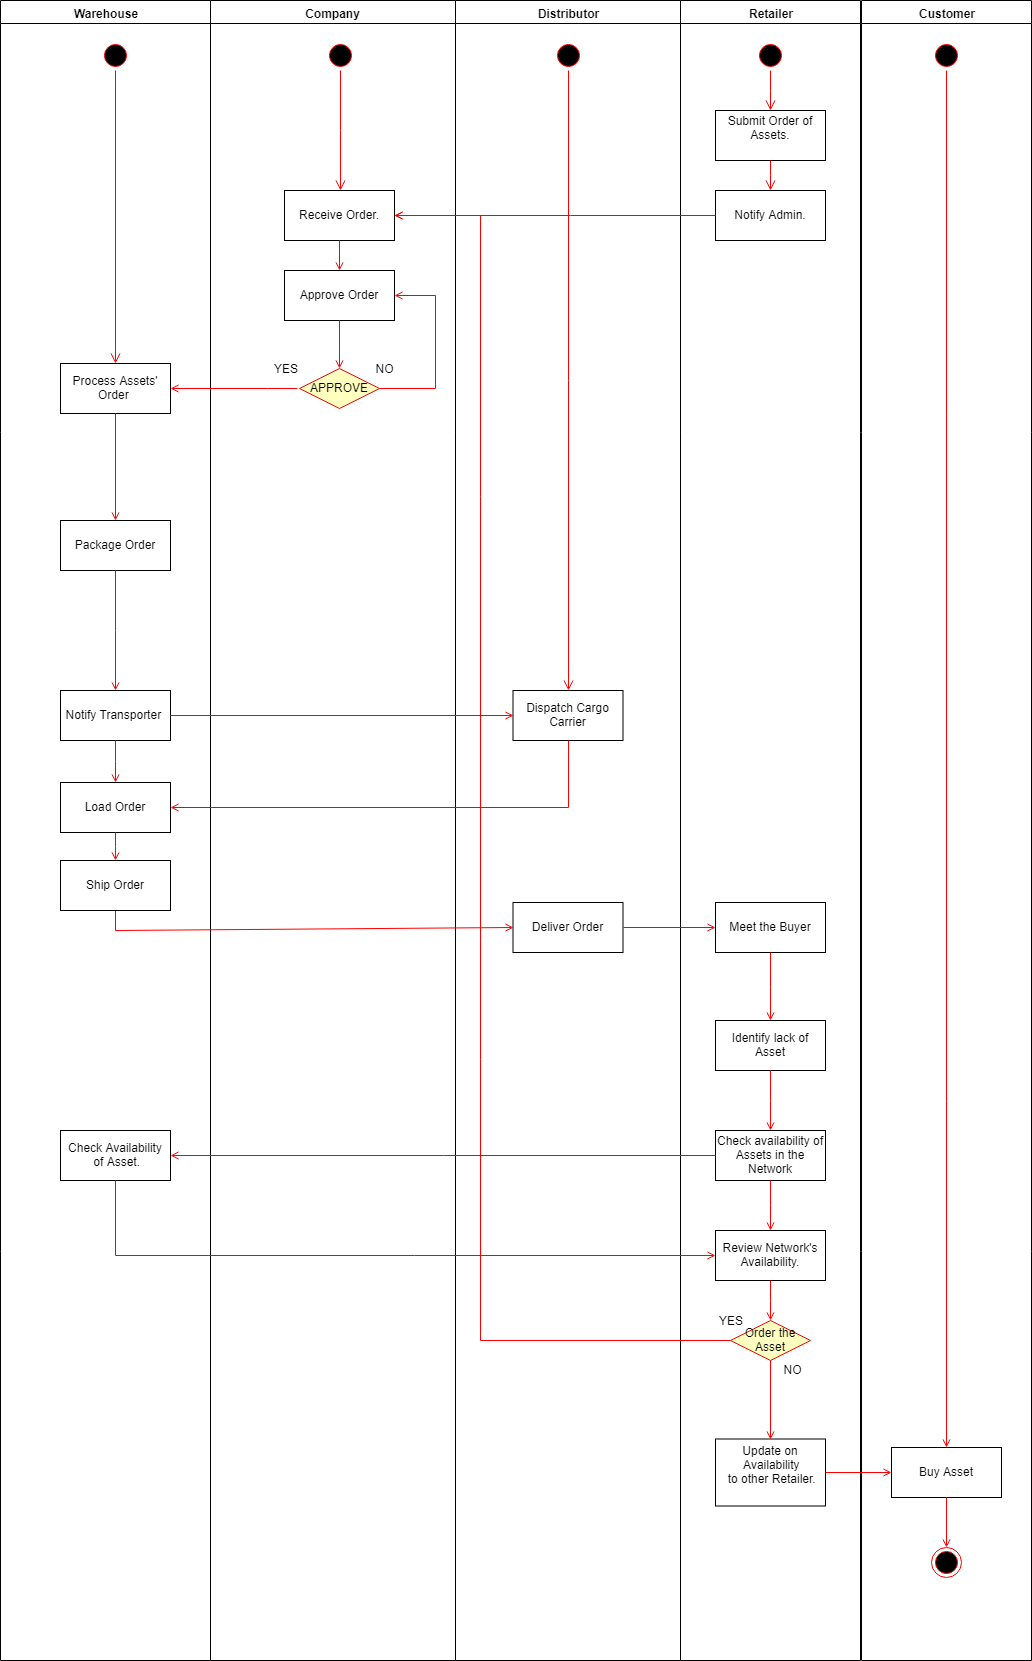

The diagram above was exported from draw.io. Its source (the exported page's mxGraphModel, read from the mxfile embedded in the PNG):
<mxGraphModel dx="2034" dy="1062" grid="1" gridSize="10" guides="1" tooltips="1" connect="1" arrows="1" fold="1" page="1" pageScale="1" pageWidth="1169" pageHeight="826" background="#ffffff" math="0" shadow="0">
  <root>
    <mxCell id="0" />
    <mxCell id="1" parent="0" />
    <mxCell id="2" value="Warehouse" style="swimlane;whiteSpace=wrap" vertex="1" parent="1">
      <mxGeometry x="270" y="130" width="210" height="1660" as="geometry" />
    </mxCell>
    <mxCell id="3" value="" style="ellipse;shape=startState;fillColor=#000000;strokeColor=#ff0000;" vertex="1" parent="2">
      <mxGeometry x="100" y="40" width="30" height="30" as="geometry" />
    </mxCell>
    <mxCell id="4" value="" style="edgeStyle=elbowEdgeStyle;elbow=horizontal;verticalAlign=bottom;endArrow=open;endSize=8;strokeColor=#FF0000;endFill=1;rounded=0;exitX=0.5;exitY=1;exitDx=0;exitDy=0;entryX=0.5;entryY=0;entryDx=0;entryDy=0;" edge="1" parent="2" source="3" target="5">
      <mxGeometry x="100" y="40" as="geometry">
        <mxPoint x="130" y="120" as="targetPoint" />
      </mxGeometry>
    </mxCell>
    <mxCell id="5" value="Process Assets' &#10;Order " style="" vertex="1" parent="2">
      <mxGeometry x="60" y="363" width="110" height="50" as="geometry" />
    </mxCell>
    <mxCell id="6" value="Package Order" style="rotation=0;" vertex="1" parent="2">
      <mxGeometry x="60" y="520" width="110" height="50" as="geometry" />
    </mxCell>
    <mxCell id="7" value="" style="endArrow=open;strokeColor=#FF0000;endFill=1;rounded=0;exitX=0.5;exitY=1;exitDx=0;exitDy=0;entryX=0.5;entryY=0;entryDx=0;entryDy=0;" edge="1" parent="2" source="5" target="6">
      <mxGeometry relative="1" as="geometry">
        <mxPoint x="120" y="440" as="sourcePoint" />
        <mxPoint x="115" y="570" as="targetPoint" />
      </mxGeometry>
    </mxCell>
    <mxCell id="8" value="Check Availability&#10; of Asset." style="rotation=0;" vertex="1" parent="2">
      <mxGeometry x="60" y="1130" width="110" height="50" as="geometry" />
    </mxCell>
    <mxCell id="9" value="Company" style="swimlane;whiteSpace=wrap" vertex="1" parent="1">
      <mxGeometry x="480" y="130" width="245" height="1660" as="geometry" />
    </mxCell>
    <mxCell id="10" value="" style="ellipse;shape=startState;fillColor=#000000;strokeColor=#ff0000;" vertex="1" parent="9">
      <mxGeometry x="115" y="40" width="30" height="30" as="geometry" />
    </mxCell>
    <mxCell id="11" value="Approve Order" style="" vertex="1" parent="9">
      <mxGeometry x="74" y="270" width="110" height="50" as="geometry" />
    </mxCell>
    <mxCell id="12" value="" style="endArrow=open;strokeColor=#FF0000;endFill=1;rounded=0;entryX=0.5;entryY=0;entryDx=0;entryDy=0;" edge="1" parent="9" source="11" target="13">
      <mxGeometry relative="1" as="geometry">
        <mxPoint x="129" y="359.5" as="targetPoint" />
      </mxGeometry>
    </mxCell>
    <mxCell id="13" value="APPROVE" style="rhombus;fillColor=#ffffc0;strokeColor=#ff0000;" vertex="1" parent="9">
      <mxGeometry x="89" y="368" width="80" height="40" as="geometry" />
    </mxCell>
    <mxCell id="14" value="" style="edgeStyle=elbowEdgeStyle;elbow=horizontal;strokeColor=#FF0000;endArrow=open;endFill=1;rounded=0;entryX=1;entryY=0.5;entryDx=0;entryDy=0;" edge="1" parent="9" target="5">
      <mxGeometry width="100" height="100" relative="1" as="geometry">
        <mxPoint x="87" y="388" as="sourcePoint" />
        <mxPoint x="-87" y="387.5" as="targetPoint" />
        <Array as="points">
          <mxPoint x="57" y="287.5" />
        </Array>
      </mxGeometry>
    </mxCell>
    <mxCell id="15" value="Receive Order." style="" vertex="1" parent="9">
      <mxGeometry x="74" y="190" width="110" height="50" as="geometry" />
    </mxCell>
    <mxCell id="16" value="" style="endArrow=open;strokeColor=#FF0000;endFill=1;rounded=0;exitX=1;exitY=0.5;exitDx=0;exitDy=0;entryX=1;entryY=0.5;entryDx=0;entryDy=0;" edge="1" parent="9" source="13" target="11">
      <mxGeometry relative="1" as="geometry">
        <mxPoint x="215" y="350" as="sourcePoint" />
        <mxPoint x="215" y="413.5" as="targetPoint" />
        <Array as="points">
          <mxPoint x="225" y="388" />
          <mxPoint x="225" y="295" />
        </Array>
      </mxGeometry>
    </mxCell>
    <mxCell id="17" value="YES" style="text;html=1;strokeColor=none;fillColor=none;align=center;verticalAlign=middle;whiteSpace=wrap;rounded=0;" vertex="1" parent="9">
      <mxGeometry x="55" y="356.5" width="40" height="23" as="geometry" />
    </mxCell>
    <mxCell id="18" value="NO" style="text;html=1;strokeColor=none;fillColor=none;align=center;verticalAlign=middle;whiteSpace=wrap;rounded=0;" vertex="1" parent="9">
      <mxGeometry x="154" y="358" width="40" height="20" as="geometry" />
    </mxCell>
    <mxCell id="19" value="" style="endArrow=open;strokeColor=#FF0000;endFill=1;rounded=0;entryX=0.5;entryY=0;entryDx=0;entryDy=0;exitX=0.5;exitY=1;exitDx=0;exitDy=0;" edge="1" parent="9" source="15" target="11">
      <mxGeometry relative="1" as="geometry">
        <mxPoint x="95" y="240" as="sourcePoint" />
        <mxPoint x="94.5" y="270" as="targetPoint" />
      </mxGeometry>
    </mxCell>
    <mxCell id="20" value="Distributor" style="swimlane;whiteSpace=wrap" vertex="1" parent="1">
      <mxGeometry x="725" y="130" width="225" height="1660" as="geometry" />
    </mxCell>
    <mxCell id="21" value="Dispatch Cargo&#10;Carrier" style="" vertex="1" parent="20">
      <mxGeometry x="57.5" y="690" width="110" height="50" as="geometry" />
    </mxCell>
    <mxCell id="22" value="" style="ellipse;shape=startState;fillColor=#000000;strokeColor=#ff0000;" vertex="1" parent="20">
      <mxGeometry x="97.5" y="40" width="30" height="30" as="geometry" />
    </mxCell>
    <mxCell id="23" value="" style="edgeStyle=elbowEdgeStyle;elbow=horizontal;verticalAlign=bottom;endArrow=open;endSize=8;strokeColor=#FF0000;endFill=1;rounded=0;entryX=0.5;entryY=0;entryDx=0;entryDy=0;exitX=0.5;exitY=1;exitDx=0;exitDy=0;" edge="1" parent="20" source="22" target="21">
      <mxGeometry x="-146" y="-91.5" as="geometry">
        <mxPoint x="139" y="361.5" as="targetPoint" />
        <mxPoint x="125" y="110" as="sourcePoint" />
        <Array as="points" />
      </mxGeometry>
    </mxCell>
    <mxCell id="24" value="Deliver Order" style="" vertex="1" parent="20">
      <mxGeometry x="57.5" y="902" width="110" height="50" as="geometry" />
    </mxCell>
    <mxCell id="25" value="Retailer" style="swimlane;whiteSpace=wrap" vertex="1" parent="1">
      <mxGeometry x="950" y="130" width="180" height="1660" as="geometry" />
    </mxCell>
    <mxCell id="26" value="" style="ellipse;shape=startState;fillColor=#000000;strokeColor=#ff0000;" vertex="1" parent="25">
      <mxGeometry x="75" y="40" width="30" height="30" as="geometry" />
    </mxCell>
    <mxCell id="27" value="Submit Order of&#10;Assets.&#10;" style="" vertex="1" parent="25">
      <mxGeometry x="35" y="110" width="110" height="50" as="geometry" />
    </mxCell>
    <mxCell id="28" value="" style="edgeStyle=elbowEdgeStyle;elbow=horizontal;verticalAlign=bottom;endArrow=open;endSize=8;strokeColor=#FF0000;endFill=1;rounded=0;entryX=0.5;entryY=0;entryDx=0;entryDy=0;" edge="1" parent="25" target="27">
      <mxGeometry x="-451" y="-120" as="geometry">
        <mxPoint x="84.5" y="100" as="targetPoint" />
        <mxPoint x="90" y="70" as="sourcePoint" />
      </mxGeometry>
    </mxCell>
    <mxCell id="29" value="" style="edgeStyle=elbowEdgeStyle;elbow=horizontal;verticalAlign=bottom;endArrow=open;endSize=8;strokeColor=#FF0000;endFill=1;rounded=0;entryX=0.5;entryY=0;entryDx=0;entryDy=0;exitX=0.5;exitY=1;exitDx=0;exitDy=0;" edge="1" parent="25" source="27" target="30">
      <mxGeometry x="-1380" y="-155" as="geometry">
        <mxPoint x="105.5" y="195" as="targetPoint" />
        <mxPoint x="104" y="160" as="sourcePoint" />
        <Array as="points" />
      </mxGeometry>
    </mxCell>
    <mxCell id="30" value="Notify Admin." style="" vertex="1" parent="25">
      <mxGeometry x="35" y="190" width="110" height="50" as="geometry" />
    </mxCell>
    <mxCell id="31" value="Identify lack of&#10;Asset" style="" vertex="1" parent="25">
      <mxGeometry x="35" y="1020" width="110" height="50" as="geometry" />
    </mxCell>
    <mxCell id="32" value="Meet the Buyer" style="" vertex="1" parent="25">
      <mxGeometry x="35" y="902" width="110" height="50" as="geometry" />
    </mxCell>
    <mxCell id="33" value="" style="edgeStyle=elbowEdgeStyle;elbow=horizontal;strokeColor=#FF0000;endArrow=open;endFill=1;rounded=0;exitX=0.5;exitY=1;exitDx=0;exitDy=0;" edge="1" parent="25" source="32" target="31">
      <mxGeometry width="100" height="100" relative="1" as="geometry">
        <mxPoint x="120" y="1250" as="sourcePoint" />
        <mxPoint x="120" y="1338" as="targetPoint" />
        <Array as="points" />
      </mxGeometry>
    </mxCell>
    <mxCell id="34" value="Review Network's&#10;Availability." style="" vertex="1" parent="25">
      <mxGeometry x="35" y="1230" width="110" height="50" as="geometry" />
    </mxCell>
    <mxCell id="35" value="Order the &#10;Asset" style="rhombus;fillColor=#ffffc0;strokeColor=#ff0000;" vertex="1" parent="25">
      <mxGeometry x="50" y="1320" width="80" height="40" as="geometry" />
    </mxCell>
    <mxCell id="36" value="" style="edgeStyle=elbowEdgeStyle;elbow=horizontal;strokeColor=#FF0000;endArrow=open;endFill=1;rounded=0;exitX=0.5;exitY=1;exitDx=0;exitDy=0;entryX=0.5;entryY=0;entryDx=0;entryDy=0;" edge="1" parent="25" source="34" target="35">
      <mxGeometry width="100" height="100" relative="1" as="geometry">
        <mxPoint x="150" y="1290" as="sourcePoint" />
        <mxPoint x="30" y="1365" as="targetPoint" />
        <Array as="points">
          <mxPoint x="90" y="1300" />
        </Array>
      </mxGeometry>
    </mxCell>
    <mxCell id="37" value="Customer" style="swimlane;whiteSpace=wrap" vertex="1" parent="1">
      <mxGeometry x="1131" y="130" width="170" height="1660" as="geometry" />
    </mxCell>
    <mxCell id="38" value="Buy Asset" style="" vertex="1" parent="37">
      <mxGeometry x="30" y="1447" width="110" height="50" as="geometry" />
    </mxCell>
    <mxCell id="39" value="Notify Transporter " style="rotation=0;" vertex="1" parent="1">
      <mxGeometry x="330" y="820" width="110" height="50" as="geometry" />
    </mxCell>
    <mxCell id="40" value="" style="edgeStyle=elbowEdgeStyle;elbow=horizontal;strokeColor=#FF0000;endArrow=open;endFill=1;rounded=0;exitX=0.5;exitY=1;exitDx=0;exitDy=0;entryX=0.5;entryY=0;entryDx=0;entryDy=0;" edge="1" source="6" target="39" parent="1">
      <mxGeometry width="100" height="100" relative="1" as="geometry">
        <mxPoint x="370" y="800" as="sourcePoint" />
        <mxPoint x="313" y="800.5" as="targetPoint" />
        <Array as="points" />
      </mxGeometry>
    </mxCell>
    <mxCell id="41" value="" style="edgeStyle=none;strokeColor=#FF0000;endArrow=open;endFill=1;rounded=0;exitX=1;exitY=0.5;exitDx=0;exitDy=0;entryX=0;entryY=0.5;entryDx=0;entryDy=0;" edge="1" source="39" target="21" parent="1">
      <mxGeometry width="100" height="100" relative="1" as="geometry">
        <mxPoint x="580" y="850" as="sourcePoint" />
        <mxPoint x="700" y="850.3428571428572" as="targetPoint" />
      </mxGeometry>
    </mxCell>
    <mxCell id="42" value="" style="edgeStyle=none;strokeColor=#FF0000;endArrow=open;endFill=1;rounded=0;exitX=0.5;exitY=1;exitDx=0;exitDy=0;entryX=1;entryY=0.5;entryDx=0;entryDy=0;" edge="1" source="21" target="43" parent="1">
      <mxGeometry width="100" height="100" relative="1" as="geometry">
        <mxPoint x="880" y="970" as="sourcePoint" />
        <mxPoint x="430" y="950" as="targetPoint" />
        <Array as="points">
          <mxPoint x="838" y="937" />
        </Array>
      </mxGeometry>
    </mxCell>
    <mxCell id="43" value="Load Order" style="rotation=0;" vertex="1" parent="1">
      <mxGeometry x="330" y="912" width="110" height="50" as="geometry" />
    </mxCell>
    <mxCell id="44" value="" style="edgeStyle=elbowEdgeStyle;elbow=horizontal;strokeColor=#FF0000;endArrow=open;endFill=1;rounded=0;exitX=0.5;exitY=1;exitDx=0;exitDy=0;entryX=0.5;entryY=0;entryDx=0;entryDy=0;" edge="1" source="39" target="43" parent="1">
      <mxGeometry width="100" height="100" relative="1" as="geometry">
        <mxPoint x="400" y="910" as="sourcePoint" />
        <mxPoint x="393" y="930" as="targetPoint" />
        <Array as="points" />
      </mxGeometry>
    </mxCell>
    <mxCell id="45" value="" style="edgeStyle=elbowEdgeStyle;elbow=horizontal;strokeColor=#FF0000;endArrow=open;endFill=1;rounded=0;entryX=1;entryY=0.5;entryDx=0;entryDy=0;exitX=0;exitY=0.5;exitDx=0;exitDy=0;" edge="1" source="30" target="15" parent="1">
      <mxGeometry width="100" height="100" relative="1" as="geometry">
        <mxPoint x="1020" y="350" as="sourcePoint" />
        <mxPoint x="773" y="360" as="targetPoint" />
        <Array as="points">
          <mxPoint x="840" y="330" />
        </Array>
      </mxGeometry>
    </mxCell>
    <mxCell id="46" value="" style="edgeStyle=none;strokeColor=#FF0000;endArrow=open;endFill=1;rounded=0;exitX=0.5;exitY=1;exitDx=0;exitDy=0;entryX=0;entryY=0.5;entryDx=0;entryDy=0;" edge="1" source="47" target="24" parent="1">
      <mxGeometry width="100" height="100" relative="1" as="geometry">
        <mxPoint x="385" y="1001" as="sourcePoint" />
        <mxPoint x="32" y="1090" as="targetPoint" />
        <Array as="points">
          <mxPoint x="385" y="1060" />
        </Array>
      </mxGeometry>
    </mxCell>
    <mxCell id="47" value="Ship Order" style="rotation=0;" vertex="1" parent="1">
      <mxGeometry x="330" y="990" width="110" height="50" as="geometry" />
    </mxCell>
    <mxCell id="48" value="" style="edgeStyle=elbowEdgeStyle;elbow=horizontal;strokeColor=#FF0000;endArrow=open;endFill=1;rounded=0;exitX=0.5;exitY=1;exitDx=0;exitDy=0;entryX=0.5;entryY=0;entryDx=0;entryDy=0;" edge="1" source="43" target="47" parent="1">
      <mxGeometry width="100" height="100" relative="1" as="geometry">
        <mxPoint x="380" y="980" as="sourcePoint" />
        <mxPoint x="380" y="1000" as="targetPoint" />
        <Array as="points" />
      </mxGeometry>
    </mxCell>
    <mxCell id="49" value="Check availability of &#10;Assets in the &#10;Network" style="" vertex="1" parent="1">
      <mxGeometry x="985" y="1260" width="110" height="50" as="geometry" />
    </mxCell>
    <mxCell id="50" value="" style="edgeStyle=elbowEdgeStyle;elbow=horizontal;strokeColor=#FF0000;endArrow=open;endFill=1;rounded=0;exitX=0.5;exitY=1;exitDx=0;exitDy=0;" edge="1" source="31" target="49" parent="1">
      <mxGeometry width="100" height="100" relative="1" as="geometry">
        <mxPoint x="1040" y="1310" as="sourcePoint" />
        <mxPoint x="1070" y="1558" as="targetPoint" />
        <Array as="points" />
      </mxGeometry>
    </mxCell>
    <mxCell id="51" value="Update on&#10; Availability&#10; to other Retailer.&#10;" style="" vertex="1" parent="1">
      <mxGeometry x="985" y="1568.5" width="110" height="67" as="geometry" />
    </mxCell>
    <mxCell id="52" value="" style="ellipse;shape=endState;fillColor=#000000;strokeColor=#ff0000" vertex="1" parent="1">
      <mxGeometry x="1201" y="1677" width="30" height="30" as="geometry" />
    </mxCell>
    <mxCell id="53" value="" style="endArrow=open;strokeColor=#FF0000;endFill=1;rounded=0;exitX=0.5;exitY=1;exitDx=0;exitDy=0;" edge="1" source="38" target="52" parent="1">
      <mxGeometry relative="1" as="geometry">
        <mxPoint x="1206" y="1637" as="sourcePoint" />
      </mxGeometry>
    </mxCell>
    <mxCell id="54" value="" style="edgeStyle=none;strokeColor=#FF0000;endArrow=open;endFill=1;rounded=0;exitX=1;exitY=0.5;exitDx=0;exitDy=0;entryX=0;entryY=0.5;entryDx=0;entryDy=0;" edge="1" source="51" target="38" parent="1">
      <mxGeometry width="100" height="100" relative="1" as="geometry">
        <mxPoint x="1050" y="1657" as="sourcePoint" />
        <mxPoint x="1393" y="1657" as="targetPoint" />
        <Array as="points" />
      </mxGeometry>
    </mxCell>
    <mxCell id="55" value="" style="ellipse;shape=startState;fillColor=#000000;strokeColor=#ff0000;" vertex="1" parent="1">
      <mxGeometry x="1201" y="170" width="30" height="30" as="geometry" />
    </mxCell>
    <mxCell id="56" value="" style="endArrow=open;strokeColor=#FF0000;endFill=1;rounded=0;exitX=0.5;exitY=1;exitDx=0;exitDy=0;entryX=0.5;entryY=0;entryDx=0;entryDy=0;" edge="1" source="55" target="38" parent="1">
      <mxGeometry relative="1" as="geometry">
        <mxPoint x="1201" y="280" as="sourcePoint" />
        <mxPoint x="1216" y="1082" as="targetPoint" />
        <Array as="points" />
      </mxGeometry>
    </mxCell>
    <mxCell id="57" value="" style="edgeStyle=elbowEdgeStyle;elbow=horizontal;strokeColor=#FF0000;endArrow=open;endFill=1;rounded=0;exitX=0;exitY=0.5;exitDx=0;exitDy=0;entryX=1;entryY=0.5;entryDx=0;entryDy=0;" edge="1" source="49" target="8" parent="1">
      <mxGeometry width="100" height="100" relative="1" as="geometry">
        <mxPoint x="550" y="1390" as="sourcePoint" />
        <mxPoint x="620" y="1390" as="targetPoint" />
        <Array as="points" />
      </mxGeometry>
    </mxCell>
    <mxCell id="58" value="" style="edgeStyle=elbowEdgeStyle;elbow=horizontal;strokeColor=#FF0000;endArrow=open;endFill=1;rounded=0;exitX=0.5;exitY=1;exitDx=0;exitDy=0;entryX=0.5;entryY=0;entryDx=0;entryDy=0;" edge="1" source="49" target="34" parent="1">
      <mxGeometry width="100" height="100" relative="1" as="geometry">
        <mxPoint x="1090" y="1410" as="sourcePoint" />
        <mxPoint x="1160" y="1410" as="targetPoint" />
        <Array as="points" />
      </mxGeometry>
    </mxCell>
    <mxCell id="59" value="" style="edgeStyle=elbowEdgeStyle;elbow=horizontal;strokeColor=#FF0000;endArrow=open;endFill=1;rounded=0;exitX=0.5;exitY=1;exitDx=0;exitDy=0;entryX=0;entryY=0.5;entryDx=0;entryDy=0;" edge="1" source="8" target="34" parent="1">
      <mxGeometry width="100" height="100" relative="1" as="geometry">
        <mxPoint x="600" y="1440" as="sourcePoint" />
        <mxPoint x="472" y="1495" as="targetPoint" />
        <Array as="points">
          <mxPoint x="385" y="1350" />
          <mxPoint x="690" y="1430" />
        </Array>
      </mxGeometry>
    </mxCell>
    <mxCell id="60" value="" style="edgeStyle=none;strokeColor=#FF0000;endArrow=open;endFill=1;rounded=0;exitX=1;exitY=0.5;exitDx=0;exitDy=0;entryX=0;entryY=0.5;entryDx=0;entryDy=0;" edge="1" source="24" target="32" parent="1">
      <mxGeometry width="100" height="100" relative="1" as="geometry">
        <mxPoint x="900" y="1100" as="sourcePoint" />
        <mxPoint x="930" y="1057" as="targetPoint" />
        <Array as="points" />
      </mxGeometry>
    </mxCell>
    <mxCell id="61" value="YES" style="text;html=1;strokeColor=none;fillColor=none;align=center;verticalAlign=middle;whiteSpace=wrap;rounded=0;" vertex="1" parent="1">
      <mxGeometry x="980" y="1438.5" width="40" height="23" as="geometry" />
    </mxCell>
    <mxCell id="62" value="NO" style="text;html=1;strokeColor=none;fillColor=none;align=center;verticalAlign=middle;whiteSpace=wrap;rounded=0;" vertex="1" parent="1">
      <mxGeometry x="1042" y="1489" width="40" height="20" as="geometry" />
    </mxCell>
    <mxCell id="63" value="" style="edgeStyle=elbowEdgeStyle;elbow=horizontal;strokeColor=#FF0000;endArrow=open;endFill=1;rounded=0;exitX=0;exitY=0.5;exitDx=0;exitDy=0;fillColor=#0050ef;" edge="1" source="35" target="15" parent="1">
      <mxGeometry width="100" height="100" relative="1" as="geometry">
        <mxPoint x="985" y="1480" as="sourcePoint" />
        <mxPoint x="510" y="810" as="targetPoint" />
        <Array as="points">
          <mxPoint x="750" y="700" />
        </Array>
      </mxGeometry>
    </mxCell>
    <mxCell id="64" value="" style="edgeStyle=elbowEdgeStyle;elbow=horizontal;strokeColor=#FF0000;endArrow=open;endFill=1;rounded=0;exitX=0.5;exitY=1;exitDx=0;exitDy=0;entryX=0.5;entryY=0;entryDx=0;entryDy=0;" edge="1" source="35" target="51" parent="1">
      <mxGeometry width="100" height="100" relative="1" as="geometry">
        <mxPoint x="1030" y="1530" as="sourcePoint" />
        <mxPoint x="1030" y="1570" as="targetPoint" />
        <Array as="points" />
      </mxGeometry>
    </mxCell>
    <mxCell id="65" value="" style="edgeStyle=elbowEdgeStyle;elbow=horizontal;verticalAlign=bottom;endArrow=open;endSize=8;strokeColor=#FF0000;endFill=1;rounded=0;exitX=0.5;exitY=1;exitDx=0;exitDy=0;" edge="1" source="10" parent="1">
      <mxGeometry x="-1810" y="-205" as="geometry">
        <mxPoint x="610" y="320" as="targetPoint" />
        <mxPoint x="610" y="240" as="sourcePoint" />
        <Array as="points" />
      </mxGeometry>
    </mxCell>
  </root>
</mxGraphModel>